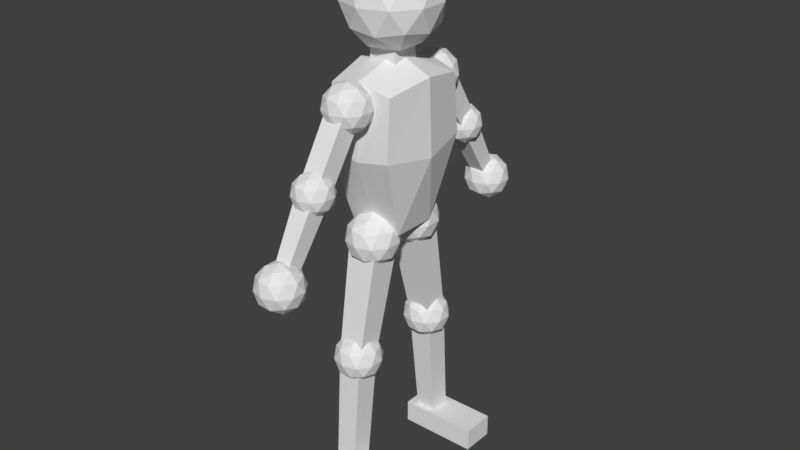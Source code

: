 # Source: Prototype_Player.blend  (saved by Blender 2.79.0; exported with 4.5.12 LTS)
import bpy
from mathutils import Matrix  # noqa: F401  (used for matrix-valued properties, if any)

bpy.ops.wm.read_factory_settings(use_empty=True)
scene = bpy.context.scene
scene.name = 'Scene'

# ---- collections
col_collection_1 = bpy.data.collections.new('Collection 1'); scene.collection.children.link(col_collection_1)

# ---- world
world_world = bpy.data.worlds.new('World'); scene.world = world_world
world_world.color = (0.05088, 0.05088, 0.05088)
world_world.use_sun_shadow = False
world_world.sun_shadow_jitter_overblur = 0.0
world_world.cycles.sampling_method = 'MANUAL'

# ---- meshes
me_cube_005 = bpy.data.meshes.new('Cube.005')
me_cube_005.from_pydata([(-0.4875, 1.576, -7.789), (-0.6231, 0.4971, -3.384), (-0.4875, 2.551, -7.789), (-0.6231, 1.743, -3.384), (0.4875, 1.576, -7.789), (0.6231, 0.4971, -3.384), (0.4875, 2.551, -7.789), (0.6231, 1.743, -3.384), (-0.413, 2.105, -12.85), (-0.413, 2.931, -12.85), (0.413, 2.105, -12.85), (0.413, 2.931, -12.85)], [], [(0, 1, 3, 2), (2, 3, 7, 6), (6, 7, 5, 4), (4, 5, 1, 0), (2, 6, 11, 9), (7, 3, 1, 5), (9, 11, 10, 8), (0, 2, 9, 8), (6, 4, 10, 11), (4, 0, 8, 10)])
me_cube_005.use_remesh_preserve_volume = False
me_cube_005.use_remesh_preserve_attributes = False
me_cube_005.use_mirror_vertex_groups = False
me_cube_005.update()
me_cube_004 = bpy.data.meshes.new('Cube.004')
me_cube_004.from_pydata([(-2.572, -10.66, -45.15), (-2.572, -10.66, -42.1), (-2.572, -6.119, -45.15), (-2.572, -6.119, -42.1), (8.126, -10.66, -45.15), (8.126, -10.66, -42.1), (8.126, -6.119, -45.15), (8.126, -6.119, -42.1), (3.596, -6.119, -45.15), (3.596, -6.119, -42.1), (3.596, -10.66, -45.15), (3.596, -10.66, -42.1)], [], [(0, 1, 3, 2), (8, 9, 7, 6), (6, 7, 5, 4), (10, 11, 1, 0), (8, 6, 4, 10), (9, 3, 1, 11), (7, 9, 11, 5), (2, 8, 10, 0), (4, 5, 11, 10), (2, 3, 9, 8)])
me_cube_004.use_remesh_preserve_volume = False
me_cube_004.use_remesh_preserve_attributes = False
me_cube_004.use_mirror_vertex_groups = False
me_cube_004.update()
me_icosphere_002 = bpy.data.meshes.new('Icosphere.002')
me_icosphere_002.from_pydata([(-1.153e-09, 0.7937, -2.988), (0.529, 0.4094, -2.584), (-0.2021, 0.1719, -2.584), (-0.6539, 0.7937, -2.584), (-0.2021, 1.416, -2.584), (0.529, 1.178, -2.584), (0.2021, 0.1719, -1.93), (-0.529, 0.4094, -1.93), (-0.529, 1.178, -1.93), (0.2021, 1.416, -1.93), (0.6539, 0.7937, -1.93), (-1.153e-09, 0.7937, -1.526), (-0.1188, 0.4282, -2.879), (0.3109, 0.5678, -2.879), (0.1922, 0.2023, -2.642), (0.6219, 0.7937, -2.642), (0.3109, 1.02, -2.879), (-0.3843, 0.7937, -2.879), (-0.5031, 0.4282, -2.642), (-0.1188, 1.159, -2.879), (-0.5031, 1.159, -2.642), (0.1922, 1.385, -2.642), (0.6953, 0.5678, -2.257), (0.6953, 1.02, -2.257), (-1.153e-09, 0.06267, -2.257), (0.4297, 0.2023, -2.257), (-0.6953, 0.5678, -2.257), (-0.4297, 0.2023, -2.257), (-0.4297, 1.385, -2.257), (-0.6953, 1.02, -2.257), (0.4297, 1.385, -2.257), (-1.153e-09, 1.525, -2.257), (0.5031, 0.4282, -1.873), (-0.1922, 0.2023, -1.873), (-0.6219, 0.7937, -1.873), (-0.1922, 1.385, -1.873), (0.5031, 1.159, -1.873), (0.1188, 0.4282, -1.635), (0.3843, 0.7937, -1.635), (-0.3109, 0.5678, -1.635), (-0.3109, 1.02, -1.635), (0.1188, 1.159, -1.635), (-7.256e-10, 1.426, -6.168), (0.4788, 1.078, -5.803), (-0.1829, 0.8633, -5.803), (-0.5919, 1.426, -5.803), (-0.1829, 1.989, -5.803), (0.4788, 1.774, -5.803), (0.1829, 0.8633, -5.211), (-0.4788, 1.078, -5.211), (-0.4788, 1.774, -5.211), (0.1829, 1.989, -5.211), (0.5919, 1.426, -5.211), (-7.256e-10, 1.426, -4.845), (-0.1075, 1.095, -6.07), (0.2814, 1.222, -6.07), (0.1739, 0.8909, -5.855), (0.5629, 1.426, -5.855), (0.2814, 1.631, -6.07), (-0.3479, 1.426, -6.07), (-0.4554, 1.095, -5.855), (-0.1075, 1.757, -6.07), (-0.4554, 1.757, -5.855), (0.1739, 1.962, -5.855), (0.6293, 1.222, -5.507), (0.6293, 1.631, -5.507), (-7.256e-10, 0.7645, -5.507), (0.3889, 0.8909, -5.507), (-0.6293, 1.222, -5.507), (-0.3889, 0.8909, -5.507), (-0.3889, 1.962, -5.507), (-0.6293, 1.631, -5.507), (0.3889, 1.962, -5.507), (-7.256e-10, 2.088, -5.507), (0.4554, 1.095, -5.159), (-0.1739, 0.8909, -5.159), (-0.5629, 1.426, -5.159), (-0.1739, 1.962, -5.159), (0.4554, 1.757, -5.159), (0.1075, 1.095, -4.944), (0.3479, 1.426, -4.944), (-0.2814, 1.222, -4.944), (-0.2814, 1.631, -4.944), (0.1075, 1.757, -4.944)], [], [(0, 13, 12), (1, 13, 15), (0, 12, 17), (0, 17, 19), (0, 19, 16), (1, 15, 22), (2, 14, 24), (3, 18, 26), (4, 20, 28), (5, 21, 30), (1, 22, 25), (2, 24, 27), (3, 26, 29), (4, 28, 31), (5, 30, 23), (6, 32, 37), (7, 33, 39), (8, 34, 40), (9, 35, 41), (10, 36, 38), (38, 41, 11), (38, 36, 41), (36, 9, 41), (41, 40, 11), (41, 35, 40), (35, 8, 40), (40, 39, 11), (40, 34, 39), (34, 7, 39), (39, 37, 11), (39, 33, 37), (33, 6, 37), (37, 38, 11), (37, 32, 38), (32, 10, 38), (23, 36, 10), (23, 30, 36), (30, 9, 36), (31, 35, 9), (31, 28, 35), (28, 8, 35), (29, 34, 8), (29, 26, 34), (26, 7, 34), (27, 33, 7), (27, 24, 33), (24, 6, 33), (25, 32, 6), (25, 22, 32), (22, 10, 32), (30, 31, 9), (30, 21, 31), (21, 4, 31), (28, 29, 8), (28, 20, 29), (20, 3, 29), (26, 27, 7), (26, 18, 27), (18, 2, 27), (24, 25, 6), (24, 14, 25), (14, 1, 25), (22, 23, 10), (22, 15, 23), (15, 5, 23), (16, 21, 5), (16, 19, 21), (19, 4, 21), (19, 20, 4), (19, 17, 20), (17, 3, 20), (17, 18, 3), (17, 12, 18), (12, 2, 18), (15, 16, 5), (15, 13, 16), (13, 0, 16), (12, 14, 2), (12, 13, 14), (13, 1, 14), (42, 55, 54), (43, 55, 57), (42, 54, 59), (42, 59, 61), (42, 61, 58), (43, 57, 64), (44, 56, 66), (45, 60, 68), (46, 62, 70), (47, 63, 72), (43, 64, 67), (44, 66, 69), (45, 68, 71), (46, 70, 73), (47, 72, 65), (48, 74, 79), (49, 75, 81), (50, 76, 82), (51, 77, 83), (52, 78, 80), (80, 83, 53), (80, 78, 83), (78, 51, 83), (83, 82, 53), (83, 77, 82), (77, 50, 82), (82, 81, 53), (82, 76, 81), (76, 49, 81), (81, 79, 53), (81, 75, 79), (75, 48, 79), (79, 80, 53), (79, 74, 80), (74, 52, 80), (65, 78, 52), (65, 72, 78), (72, 51, 78), (73, 77, 51), (73, 70, 77), (70, 50, 77), (71, 76, 50), (71, 68, 76), (68, 49, 76), (69, 75, 49), (69, 66, 75), (66, 48, 75), (67, 74, 48), (67, 64, 74), (64, 52, 74), (72, 73, 51), (72, 63, 73), (63, 46, 73), (70, 71, 50), (70, 62, 71), (62, 45, 71), (68, 69, 49), (68, 60, 69), (60, 44, 69), (66, 67, 48), (66, 56, 67), (56, 43, 67), (64, 65, 52), (64, 57, 65), (57, 47, 65), (58, 63, 47), (58, 61, 63), (61, 46, 63), (61, 62, 46), (61, 59, 62), (59, 45, 62), (59, 60, 45), (59, 54, 60), (54, 44, 60), (57, 58, 47), (57, 55, 58), (55, 42, 58), (54, 56, 44), (54, 55, 56), (55, 43, 56)])
me_icosphere_002.use_remesh_preserve_volume = False
me_icosphere_002.use_remesh_preserve_attributes = False
me_icosphere_002.use_mirror_vertex_groups = False
me_icosphere_002.update()
me_cube_003 = bpy.data.meshes.new('Cube.003')
me_cube_003.from_pydata([(-0.2068, -0.2068, 0.6502), (-0.1724, -0.1724, 1.661), (-0.2068, 0.2068, 0.6502), (-0.1724, 0.1724, 1.661), (0.2068, -0.2068, 0.6502), (0.1724, -0.1724, 1.661), (0.2068, 0.2068, 0.6502), (0.1724, 0.1724, 1.661)], [], [(0, 1, 3, 2), (2, 3, 7, 6), (6, 7, 5, 4), (4, 5, 1, 0), (2, 6, 4, 0), (7, 3, 1, 5)])
me_cube_003.use_remesh_preserve_volume = False
me_cube_003.use_remesh_preserve_attributes = False
me_cube_003.use_mirror_vertex_groups = False
me_cube_003.update()
me_cube_002 = bpy.data.meshes.new('Cube.002')
me_cube_002.from_pydata([(-0.134, 1.355, -0.3185), (-0.1429, 0.8059, 0.5279), (-0.134, 1.59, -0.1904), (-0.1429, 1.057, 0.6644), (0.134, 1.355, -0.3185), (0.1429, 0.8059, 0.5279), (0.134, 1.59, -0.1904), (0.1429, 1.057, 0.6644), (-0.09472, 1.925, -1.177), (-0.09472, 2.092, -1.086), (0.09472, 1.925, -1.177), (0.09472, 2.092, -1.086)], [], [(0, 1, 3, 2), (2, 3, 7, 6), (6, 7, 5, 4), (4, 5, 1, 0), (6, 4, 10, 11), (7, 3, 1, 5), (9, 11, 10, 8), (4, 0, 8, 10), (2, 6, 11, 9), (0, 2, 9, 8)])
me_cube_002.use_remesh_preserve_volume = False
me_cube_002.use_remesh_preserve_attributes = False
me_cube_002.use_mirror_vertex_groups = False
me_cube_002.update()
me_icosphere_001 = bpy.data.meshes.new('Icosphere.001')
me_icosphere_001.from_pydata([(-4.363e-10, 0.7997, 0.4135), (0.2285, 0.6337, 0.5881), (-0.08728, 0.5311, 0.5881), (-0.2825, 0.7997, 0.5881), (-0.08728, 1.068, 0.5881), (0.2285, 0.9657, 0.5881), (0.08728, 0.5311, 0.8705), (-0.2285, 0.6337, 0.8705), (-0.2285, 0.9657, 0.8705), (0.08728, 1.068, 0.8705), (0.2825, 0.7997, 0.8705), (-4.363e-10, 0.7997, 1.045), (-0.0513, 0.6418, 0.4606), (0.1343, 0.7021, 0.4606), (0.08301, 0.5442, 0.5633), (0.2686, 0.7997, 0.5633), (0.1343, 0.8973, 0.4606), (-0.166, 0.7997, 0.4606), (-0.2173, 0.6418, 0.5633), (-0.0513, 0.9576, 0.4606), (-0.2173, 0.9576, 0.5633), (0.08301, 1.055, 0.5633), (0.3003, 0.7021, 0.7293), (0.3003, 0.8973, 0.7293), (-4.363e-10, 0.4839, 0.7293), (0.1856, 0.5442, 0.7293), (-0.3003, 0.7021, 0.7293), (-0.1856, 0.5442, 0.7293), (-0.1856, 1.055, 0.7293), (-0.3003, 0.8973, 0.7293), (0.1856, 1.055, 0.7293), (-4.363e-10, 1.115, 0.7293), (0.2173, 0.6418, 0.8953), (-0.08301, 0.5442, 0.8953), (-0.2686, 0.7997, 0.8953), (-0.08301, 1.055, 0.8953), (0.2173, 0.9576, 0.8953), (0.0513, 0.6418, 0.9979), (0.166, 0.7997, 0.9979), (-0.1343, 0.7021, 0.9979), (-0.1343, 0.8973, 0.9979), (0.0513, 0.9576, 0.9979), (-2.956e-10, 1.403, -0.3976), (0.1953, 1.261, -0.2485), (-0.0746, 1.174, -0.2485), (-0.2414, 1.403, -0.2485), (-0.0746, 1.633, -0.2485), (0.1953, 1.545, -0.2485), (0.0746, 1.174, -0.007048), (-0.1953, 1.261, -0.007048), (-0.1953, 1.545, -0.007048), (0.0746, 1.633, -0.007048), (0.2414, 1.403, -0.007049), (-2.956e-10, 1.403, 0.1421), (-0.04385, 1.268, -0.3573), (0.1148, 1.32, -0.3573), (0.07095, 1.185, -0.2696), (0.2296, 1.403, -0.2696), (0.1148, 1.487, -0.3573), (-0.1419, 1.403, -0.3573), (-0.1857, 1.268, -0.2696), (-0.04385, 1.538, -0.3573), (-0.1857, 1.538, -0.2696), (0.07095, 1.622, -0.2696), (0.2567, 1.32, -0.1278), (0.2567, 1.487, -0.1278), (-2.956e-10, 1.133, -0.1278), (0.1586, 1.185, -0.1278), (-0.2567, 1.32, -0.1278), (-0.1586, 1.185, -0.1278), (-0.1586, 1.622, -0.1278), (-0.2567, 1.487, -0.1278), (0.1586, 1.622, -0.1278), (-2.956e-10, 1.673, -0.1278), (0.1857, 1.268, 0.01414), (-0.07095, 1.185, 0.01414), (-0.2296, 1.403, 0.01414), (-0.07095, 1.622, 0.01414), (0.1857, 1.538, 0.01414), (0.04385, 1.268, 0.1018), (0.1419, 1.403, 0.1018), (-0.1148, 1.32, 0.1018), (-0.1148, 1.487, 0.1018), (0.04385, 1.538, 0.1018), (-4.363e-10, 1.993, -1.404), (0.2285, 1.827, -1.23), (-0.08728, 1.725, -1.23), (-0.2825, 1.993, -1.23), (-0.08728, 2.262, -1.23), (0.2285, 2.159, -1.23), (0.08728, 1.725, -0.9473), (-0.2285, 1.827, -0.9473), (-0.2285, 2.159, -0.9473), (0.08728, 2.262, -0.9473), (0.2825, 1.993, -0.9473), (-4.363e-10, 1.993, -0.7728), (-0.0513, 1.835, -1.357), (0.1343, 1.896, -1.357), (0.08301, 1.738, -1.255), (0.2686, 1.993, -1.255), (0.1343, 2.091, -1.357), (-0.166, 1.993, -1.357), (-0.2173, 1.835, -1.255), (-0.0513, 2.151, -1.357), (-0.2173, 2.151, -1.255), (0.08301, 2.249, -1.255), (0.3003, 1.896, -1.089), (0.3003, 2.091, -1.089), (-4.363e-10, 1.677, -1.089), (0.1856, 1.738, -1.089), (-0.3003, 1.896, -1.089), (-0.1856, 1.738, -1.089), (-0.1856, 2.249, -1.089), (-0.3003, 2.091, -1.089), (0.1856, 2.249, -1.089), (-4.363e-10, 2.309, -1.089), (0.2173, 1.835, -0.9225), (-0.08301, 1.738, -0.9225), (-0.2686, 1.993, -0.9225), (-0.08301, 2.249, -0.9225), (0.2173, 2.151, -0.9225), (0.0513, 1.835, -0.8199), (0.166, 1.993, -0.8199), (-0.1343, 1.896, -0.8199), (-0.1343, 2.091, -0.8199), (0.0513, 2.151, -0.8199)], [], [(0, 13, 12), (1, 13, 15), (0, 12, 17), (0, 17, 19), (0, 19, 16), (1, 15, 22), (2, 14, 24), (3, 18, 26), (4, 20, 28), (5, 21, 30), (1, 22, 25), (2, 24, 27), (3, 26, 29), (4, 28, 31), (5, 30, 23), (6, 32, 37), (7, 33, 39), (8, 34, 40), (9, 35, 41), (10, 36, 38), (38, 41, 11), (38, 36, 41), (36, 9, 41), (41, 40, 11), (41, 35, 40), (35, 8, 40), (40, 39, 11), (40, 34, 39), (34, 7, 39), (39, 37, 11), (39, 33, 37), (33, 6, 37), (37, 38, 11), (37, 32, 38), (32, 10, 38), (23, 36, 10), (23, 30, 36), (30, 9, 36), (31, 35, 9), (31, 28, 35), (28, 8, 35), (29, 34, 8), (29, 26, 34), (26, 7, 34), (27, 33, 7), (27, 24, 33), (24, 6, 33), (25, 32, 6), (25, 22, 32), (22, 10, 32), (30, 31, 9), (30, 21, 31), (21, 4, 31), (28, 29, 8), (28, 20, 29), (20, 3, 29), (26, 27, 7), (26, 18, 27), (18, 2, 27), (24, 25, 6), (24, 14, 25), (14, 1, 25), (22, 23, 10), (22, 15, 23), (15, 5, 23), (16, 21, 5), (16, 19, 21), (19, 4, 21), (19, 20, 4), (19, 17, 20), (17, 3, 20), (17, 18, 3), (17, 12, 18), (12, 2, 18), (15, 16, 5), (15, 13, 16), (13, 0, 16), (12, 14, 2), (12, 13, 14), (13, 1, 14), (42, 55, 54), (43, 55, 57), (42, 54, 59), (42, 59, 61), (42, 61, 58), (43, 57, 64), (44, 56, 66), (45, 60, 68), (46, 62, 70), (47, 63, 72), (43, 64, 67), (44, 66, 69), (45, 68, 71), (46, 70, 73), (47, 72, 65), (48, 74, 79), (49, 75, 81), (50, 76, 82), (51, 77, 83), (52, 78, 80), (80, 83, 53), (80, 78, 83), (78, 51, 83), (83, 82, 53), (83, 77, 82), (77, 50, 82), (82, 81, 53), (82, 76, 81), (76, 49, 81), (81, 79, 53), (81, 75, 79), (75, 48, 79), (79, 80, 53), (79, 74, 80), (74, 52, 80), (65, 78, 52), (65, 72, 78), (72, 51, 78), (73, 77, 51), (73, 70, 77), (70, 50, 77), (71, 76, 50), (71, 68, 76), (68, 49, 76), (69, 75, 49), (69, 66, 75), (66, 48, 75), (67, 74, 48), (67, 64, 74), (64, 52, 74), (72, 73, 51), (72, 63, 73), (63, 46, 73), (70, 71, 50), (70, 62, 71), (62, 45, 71), (68, 69, 49), (68, 60, 69), (60, 44, 69), (66, 67, 48), (66, 56, 67), (56, 43, 67), (64, 65, 52), (64, 57, 65), (57, 47, 65), (58, 63, 47), (58, 61, 63), (61, 46, 63), (61, 62, 46), (61, 59, 62), (59, 45, 62), (59, 60, 45), (59, 54, 60), (54, 44, 60), (57, 58, 47), (57, 55, 58), (55, 42, 58), (54, 56, 44), (54, 55, 56), (55, 43, 56), (84, 97, 96), (85, 97, 99), (84, 96, 101), (84, 101, 103), (84, 103, 100), (85, 99, 106), (86, 98, 108), (87, 102, 110), (88, 104, 112), (89, 105, 114), (85, 106, 109), (86, 108, 111), (87, 110, 113), (88, 112, 115), (89, 114, 107), (90, 116, 121), (91, 117, 123), (92, 118, 124), (93, 119, 125), (94, 120, 122), (122, 125, 95), (122, 120, 125), (120, 93, 125), (125, 124, 95), (125, 119, 124), (119, 92, 124), (124, 123, 95), (124, 118, 123), (118, 91, 123), (123, 121, 95), (123, 117, 121), (117, 90, 121), (121, 122, 95), (121, 116, 122), (116, 94, 122), (107, 120, 94), (107, 114, 120), (114, 93, 120), (115, 119, 93), (115, 112, 119), (112, 92, 119), (113, 118, 92), (113, 110, 118), (110, 91, 118), (111, 117, 91), (111, 108, 117), (108, 90, 117), (109, 116, 90), (109, 106, 116), (106, 94, 116), (114, 115, 93), (114, 105, 115), (105, 88, 115), (112, 113, 92), (112, 104, 113), (104, 87, 113), (110, 111, 91), (110, 102, 111), (102, 86, 111), (108, 109, 90), (108, 98, 109), (98, 85, 109), (106, 107, 94), (106, 99, 107), (99, 89, 107), (100, 105, 89), (100, 103, 105), (103, 88, 105), (103, 104, 88), (103, 101, 104), (101, 87, 104), (101, 102, 87), (101, 96, 102), (96, 86, 102), (99, 100, 89), (99, 97, 100), (97, 84, 100), (96, 98, 86), (96, 97, 98), (97, 85, 98)])
me_icosphere_001.use_remesh_preserve_volume = False
me_icosphere_001.use_remesh_preserve_attributes = False
me_icosphere_001.use_mirror_vertex_groups = False
me_icosphere_001.update()
me_icosphere = bpy.data.meshes.new('Icosphere')
me_icosphere.from_pydata([(-5.115e-10, 1.79e-09, -0.9294), (0.4628, -0.3362, -0.5759), (-0.1768, -0.544, -0.5759), (-0.572, 1.79e-09, -0.5759), (-0.1768, 0.544, -0.5759), (0.4628, 0.3362, -0.5759), (0.1768, -0.544, -0.003836), (-0.4628, -0.3362, -0.003836), (-0.4628, 0.3362, -0.003836), (0.1768, 0.544, -0.003836), (0.572, 1.79e-09, -0.003838), (-5.115e-10, 1.79e-09, 0.3497), (-0.1039, -0.3198, -0.8339), (0.272, -0.1976, -0.8339), (0.1681, -0.5174, -0.6261), (0.544, 1.79e-09, -0.6261), (0.272, 0.1976, -0.8339), (-0.3362, 1.79e-09, -0.8339), (-0.4401, -0.3198, -0.6261), (-0.1039, 0.3198, -0.8339), (-0.4401, 0.3198, -0.6261), (0.1681, 0.5174, -0.6261), (0.6083, -0.1976, -0.2899), (0.6083, 0.1976, -0.2899), (-5.115e-10, -0.6396, -0.2899), (0.3759, -0.5174, -0.2899), (-0.6083, -0.1976, -0.2899), (-0.3759, -0.5174, -0.2899), (-0.3759, 0.5174, -0.2899), (-0.6083, 0.1976, -0.2899), (0.3759, 0.5174, -0.2899), (-5.115e-10, 0.6396, -0.2899), (0.4401, -0.3198, 0.04638), (-0.1681, -0.5174, 0.04638), (-0.544, 1.79e-09, 0.04638), (-0.1681, 0.5174, 0.04638), (0.4401, 0.3198, 0.04638), (0.1039, -0.3198, 0.2542), (0.3362, 1.79e-09, 0.2542), (-0.272, -0.1976, 0.2542), (-0.272, 0.1976, 0.2542), (0.1039, 0.3198, 0.2542)], [], [(0, 13, 12), (1, 13, 15), (0, 12, 17), (0, 17, 19), (0, 19, 16), (1, 15, 22), (2, 14, 24), (3, 18, 26), (4, 20, 28), (5, 21, 30), (1, 22, 25), (2, 24, 27), (3, 26, 29), (4, 28, 31), (5, 30, 23), (6, 32, 37), (7, 33, 39), (8, 34, 40), (9, 35, 41), (10, 36, 38), (38, 41, 11), (38, 36, 41), (36, 9, 41), (41, 40, 11), (41, 35, 40), (35, 8, 40), (40, 39, 11), (40, 34, 39), (34, 7, 39), (39, 37, 11), (39, 33, 37), (33, 6, 37), (37, 38, 11), (37, 32, 38), (32, 10, 38), (23, 36, 10), (23, 30, 36), (30, 9, 36), (31, 35, 9), (31, 28, 35), (28, 8, 35), (29, 34, 8), (29, 26, 34), (26, 7, 34), (27, 33, 7), (27, 24, 33), (24, 6, 33), (25, 32, 6), (25, 22, 32), (22, 10, 32), (30, 31, 9), (30, 21, 31), (21, 4, 31), (28, 29, 8), (28, 20, 29), (20, 3, 29), (26, 27, 7), (26, 18, 27), (18, 2, 27), (24, 25, 6), (24, 14, 25), (14, 1, 25), (22, 23, 10), (22, 15, 23), (15, 5, 23), (16, 21, 5), (16, 19, 21), (19, 4, 21), (19, 20, 4), (19, 17, 20), (17, 3, 20), (17, 18, 3), (17, 12, 18), (12, 2, 18), (15, 16, 5), (15, 13, 16), (13, 0, 16), (12, 14, 2), (12, 13, 14), (13, 1, 14)])
me_icosphere.use_remesh_preserve_volume = False
me_icosphere.use_remesh_preserve_attributes = False
me_icosphere.use_mirror_vertex_groups = False
me_icosphere.update()
me_cube_001 = bpy.data.meshes.new('Cube.001')
me_cube_001.from_pydata([(-0.5018, 0.0, 0.0), (0.5931, 0.0, 0.0), (-0.3836, 0.3057, -1.0), (-0.4258, 0.5965, 0.8912), (0.471, 0.659, 0.09593), (-0.471, 0.659, 0.09593), (0.3382, 0.3057, -1.0), (0.4585, 0.6035, 0.8912), (-0.3836, 0.0, -1.0), (-0.4108, -1.549e-08, 1.115), (0.3382, 0.0, -1.0), (0.5532, 0.0, 1.0), (0.0, 0.3057, -1.0), (0.03236, 0.659, 1.0), (0.0, 0.659, 0.0), (0.06576, 0.0, 1.215), (0.0, 0.0, -1.0)], [], [(0, 9, 3, 5), (14, 13, 7, 4), (6, 4, 1, 10), (8, 0, 5, 2), (2, 12, 16, 8), (12, 14, 4, 6), (13, 3, 9, 15), (12, 6, 10, 16), (4, 7, 11, 1), (7, 13, 15, 11), (2, 5, 14, 12), (5, 3, 13, 14)])
me_cube_001.use_remesh_preserve_volume = False
me_cube_001.use_remesh_preserve_attributes = False
me_cube_001.use_mirror_vertex_groups = False
me_cube_001.update()

# ---- objects
ob_cube_003 = bpy.data.objects.new('Cube.003', me_cube_005)
ob_cube_002 = bpy.data.objects.new('Cube.002', me_cube_004)
ob_icosphere_002 = bpy.data.objects.new('Icosphere.002', me_icosphere_002)
ob_cube_001 = bpy.data.objects.new('Cube.001', me_cube_003)
ob_cube = bpy.data.objects.new('Cube', me_cube_002)
ob_icosphere_001 = bpy.data.objects.new('Icosphere.001', me_icosphere_001)
ob_icosphere = bpy.data.objects.new('Icosphere', me_icosphere)
ob_chest = bpy.data.objects.new('Chest', me_cube_001)

# ---- transforms, parenting, visibility, modifiers, constraints
ob_cube_003.location = (0.0, 0.0, 0.0)
ob_cube_003.scale = (0.3395, 0.3395, 0.3395)
ob_cube_003.lineart.crease_threshold = 0.0
_m = ob_cube_003.modifiers.new('Mirror', 'MIRROR')
_m.use_axis = (False, True, False)
ob_cube_002.location = (0.0, 0.0, 0.0)
ob_cube_002.scale = (0.1014, 0.1014, 0.1014)
ob_cube_002.lineart.crease_threshold = 0.0
_m = ob_cube_002.modifiers.new('Mirror', 'MIRROR')
_m.use_axis = (False, True, False)
ob_icosphere_002.location = (0.0, 0.0, 0.0)
ob_icosphere_002.scale = (0.4866, 0.4866, 0.4866)
ob_icosphere_002.lineart.crease_threshold = 0.0
_m = ob_icosphere_002.modifiers.new('Mirror', 'MIRROR')
_m.use_axis = (False, True, False)
ob_cube_001.location = (0.0, 0.0, 0.0)
ob_cube_001.lineart.crease_threshold = 0.0
ob_cube.location = (0.0, 0.0, 0.0)
ob_cube.lineart.crease_threshold = 0.0
_m = ob_cube.modifiers.new('Mirror', 'MIRROR')
_m.use_axis = (False, True, False)
ob_icosphere_001.location = (0.0, 0.0, 0.0)
ob_icosphere_001.lineart.crease_threshold = 0.0
_m = ob_icosphere_001.modifiers.new('Mirror', 'MIRROR')
_m.use_axis = (False, True, False)
ob_icosphere.location = (0.0, 0.0, 2.139)
ob_icosphere.lineart.crease_threshold = 0.0
ob_chest.location = (0.0, 0.0, 0.0)
ob_chest.lineart.crease_threshold = 0.0
_m = ob_chest.modifiers.new('Mirror', 'MIRROR')
_m.use_axis = (False, True, False)

# ---- collection membership
col_collection_1.objects.link(ob_cube_003)
col_collection_1.objects.link(ob_cube_002)
col_collection_1.objects.link(ob_icosphere_002)
col_collection_1.objects.link(ob_cube_001)
col_collection_1.objects.link(ob_cube)
col_collection_1.objects.link(ob_icosphere_001)
col_collection_1.objects.link(ob_icosphere)
col_collection_1.objects.link(ob_chest)

# ---- scene / render settings (as saved in the file)
scene.frame_start = 1; scene.frame_end = 250; scene.frame_set(1)
scene.render.engine = 'BLENDER_EEVEE_NEXT'
scene.render.resolution_percentage = 50
scene.render.dither_intensity = 0.0
scene.cycles.use_denoising = False
scene.cycles.samples = 128
scene.cycles.sampling_pattern = 'TABULATED_SOBOL'
scene.cycles.use_adaptive_sampling = False
scene.cycles.use_light_tree = False
scene.cycles.blur_glossy = 0.0
scene.cycles.sample_clamp_indirect = 0.0
scene.view_settings.view_transform = 'Standard'
bpy.context.view_layer.update()

# ---- added for rendering (the .blend has no active camera and no usable light): camera, sun
cam_auto = bpy.data.cameras.new('AutoCamera')
cam_auto.lens = 50.0
cam_auto.sensor_width = 36.0
cam_auto.clip_end = 1000.0
ob_auto_camera = bpy.data.objects.new('AutoCamera', cam_auto)
scene.collection.objects.link(ob_auto_camera)
ob_auto_camera.location = (8.03039, -9.50704, 5.29311)
ob_auto_camera.rotation_euler = (1.09748, -7.21219e-08, 0.694738)
scene.camera = ob_auto_camera
light_auto_sun = bpy.data.lights.new('AutoSun', 'SUN')
light_auto_sun.energy = 3.0
light_auto_sun.angle = 0.0523599
ob_auto_sun = bpy.data.objects.new('AutoSun', light_auto_sun)
scene.collection.objects.link(ob_auto_sun)
ob_auto_sun.rotation_euler = (0.872665, 0.174533, 0.523599)
bpy.context.view_layer.update()
